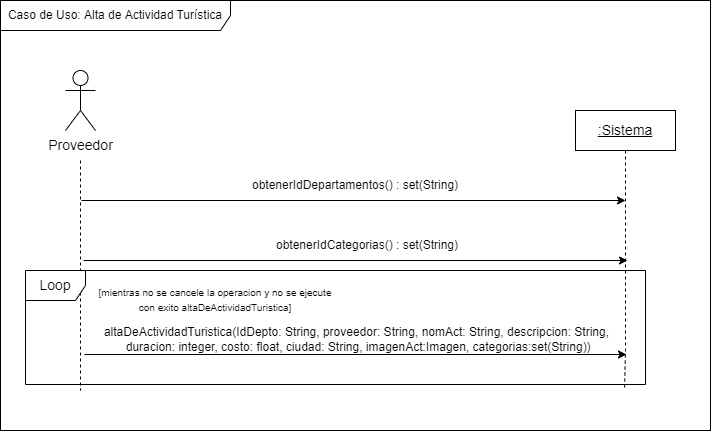

The diagram above was exported from draw.io. Its source (the exported page's mxGraphModel, read from the mxfile embedded in the PNG):
<mxGraphModel dx="716" dy="442" grid="1" gridSize="10" guides="1" tooltips="1" connect="1" arrows="1" fold="1" page="1" pageScale="1" pageWidth="827" pageHeight="1169" math="0" shadow="0">
  <root>
    <mxCell id="0" />
    <mxCell id="1" parent="0" />
    <mxCell id="BR_GSlc07_zkzpOH-_jt-51" value="" style="rounded=0;whiteSpace=wrap;html=1;fontSize=10;" parent="1" vertex="1">
      <mxGeometry x="455" y="240" width="710" height="430" as="geometry" />
    </mxCell>
    <mxCell id="BR_GSlc07_zkzpOH-_jt-52" value="Caso de Uso: Alta de Actividad&amp;nbsp;Turística" style="shape=umlFrame;whiteSpace=wrap;html=1;fontSize=12;width=230;height=30;container=1;" parent="1" vertex="1">
      <mxGeometry x="455" y="240" width="710" height="430" as="geometry" />
    </mxCell>
    <mxCell id="BR_GSlc07_zkzpOH-_jt-53" style="edgeStyle=orthogonalEdgeStyle;rounded=0;orthogonalLoop=1;jettySize=auto;html=1;dashed=1;endArrow=none;endFill=0;" parent="1" edge="1">
      <mxGeometry relative="1" as="geometry">
        <mxPoint x="535" y="630" as="targetPoint" />
        <mxPoint x="535" y="400" as="sourcePoint" />
      </mxGeometry>
    </mxCell>
    <mxCell id="BR_GSlc07_zkzpOH-_jt-54" value="&lt;span style=&quot;font-size: 14px;&quot;&gt;Proveedor&lt;/span&gt;" style="shape=umlActor;verticalLabelPosition=bottom;verticalAlign=top;html=1;outlineConnect=0;" parent="1" vertex="1">
      <mxGeometry x="520" y="310" width="30" height="60" as="geometry" />
    </mxCell>
    <mxCell id="BR_GSlc07_zkzpOH-_jt-55" style="edgeStyle=orthogonalEdgeStyle;rounded=0;orthogonalLoop=1;jettySize=auto;html=1;dashed=1;endArrow=none;endFill=0;exitX=0.5;exitY=1;exitDx=0;exitDy=0;" parent="1" source="BR_GSlc07_zkzpOH-_jt-56" edge="1">
      <mxGeometry relative="1" as="geometry">
        <mxPoint x="1079" y="630" as="targetPoint" />
        <Array as="points">
          <mxPoint x="1080" y="590" />
        </Array>
      </mxGeometry>
    </mxCell>
    <mxCell id="BR_GSlc07_zkzpOH-_jt-56" value="&lt;u&gt;&lt;font style=&quot;font-size: 14px;&quot;&gt;:Sistema&lt;/font&gt;&lt;/u&gt;" style="rounded=0;whiteSpace=wrap;html=1;" parent="1" vertex="1">
      <mxGeometry x="1030" y="350" width="100" height="40" as="geometry" />
    </mxCell>
    <mxCell id="BR_GSlc07_zkzpOH-_jt-57" value="" style="endArrow=classic;html=1;rounded=0;startArrow=none;startFill=0;endFill=1;" parent="1" edge="1">
      <mxGeometry width="50" height="50" relative="1" as="geometry">
        <mxPoint x="536" y="440" as="sourcePoint" />
        <mxPoint x="1080" y="440" as="targetPoint" />
      </mxGeometry>
    </mxCell>
    <mxCell id="BR_GSlc07_zkzpOH-_jt-58" value="&lt;font style=&quot;font-size: 12px;&quot;&gt;obtenerIdDepartamentos() : set(String)&lt;/font&gt;" style="text;html=1;strokeColor=none;fillColor=none;align=center;verticalAlign=middle;whiteSpace=wrap;rounded=0;" parent="1" vertex="1">
      <mxGeometry x="650" y="410" width="320" height="30" as="geometry" />
    </mxCell>
    <mxCell id="BR_GSlc07_zkzpOH-_jt-59" value="" style="endArrow=classic;html=1;rounded=0;startArrow=none;startFill=0;endFill=1;" parent="1" edge="1">
      <mxGeometry width="50" height="50" relative="1" as="geometry">
        <mxPoint x="538" y="500" as="sourcePoint" />
        <mxPoint x="1082" y="500" as="targetPoint" />
      </mxGeometry>
    </mxCell>
    <mxCell id="BR_GSlc07_zkzpOH-_jt-61" value="" style="endArrow=classic;html=1;rounded=0;startArrow=none;startFill=0;endFill=1;" parent="1" edge="1">
      <mxGeometry width="50" height="50" relative="1" as="geometry">
        <mxPoint x="539" y="594" as="sourcePoint" />
        <mxPoint x="1081" y="594" as="targetPoint" />
      </mxGeometry>
    </mxCell>
    <mxCell id="BR_GSlc07_zkzpOH-_jt-63" value="Loop" style="shape=umlFrame;whiteSpace=wrap;html=1;fontSize=14;" parent="1" vertex="1">
      <mxGeometry x="480" y="510" width="620" height="114" as="geometry" />
    </mxCell>
    <mxCell id="BR_GSlc07_zkzpOH-_jt-65" value="&lt;font style=&quot;font-size: 12px;&quot;&gt;obtenerIdCategorias() : set(String)&lt;/font&gt;" style="text;html=1;strokeColor=none;fillColor=none;align=center;verticalAlign=middle;whiteSpace=wrap;rounded=0;" parent="1" vertex="1">
      <mxGeometry x="662" y="470" width="320" height="30" as="geometry" />
    </mxCell>
    <mxCell id="BR_GSlc07_zkzpOH-_jt-68" value="&lt;br&gt;&lt;font style=&quot;font-size: 10px;&quot;&gt;[mientras no se cancele la operacion y no se ejecute con exito altaDeActividadTuristica]&lt;/font&gt;&lt;br&gt;" style="text;html=1;strokeColor=none;fillColor=none;align=center;verticalAlign=middle;whiteSpace=wrap;rounded=0;" parent="1" vertex="1">
      <mxGeometry x="550" y="517" width="240" height="30" as="geometry" />
    </mxCell>
    <mxCell id="BR_GSlc07_zkzpOH-_jt-69" value="&lt;div style=&quot;font-size: 12px;&quot;&gt;&lt;font style=&quot;font-size: 12px;&quot;&gt;altaDeActividadTuristica(IdDepto: String, proveedor: String, nomAct: String, descripcion: String,&lt;/font&gt;&lt;/div&gt;&lt;div style=&quot;font-size: 12px;&quot;&gt;&lt;font style=&quot;font-size: 12px;&quot;&gt;&amp;nbsp;duracion: integer,&amp;nbsp;&lt;/font&gt;&lt;span style=&quot;background-color: initial;&quot;&gt;costo: float, ciudad: String, imagenAct:Imagen, categorias:set(String))&lt;/span&gt;&lt;/div&gt;" style="text;html=1;align=center;verticalAlign=middle;resizable=0;points=[];autosize=1;strokeColor=none;fillColor=none;fontSize=13;" parent="1" vertex="1">
      <mxGeometry x="551" y="559" width="520" height="40" as="geometry" />
    </mxCell>
  </root>
</mxGraphModel>